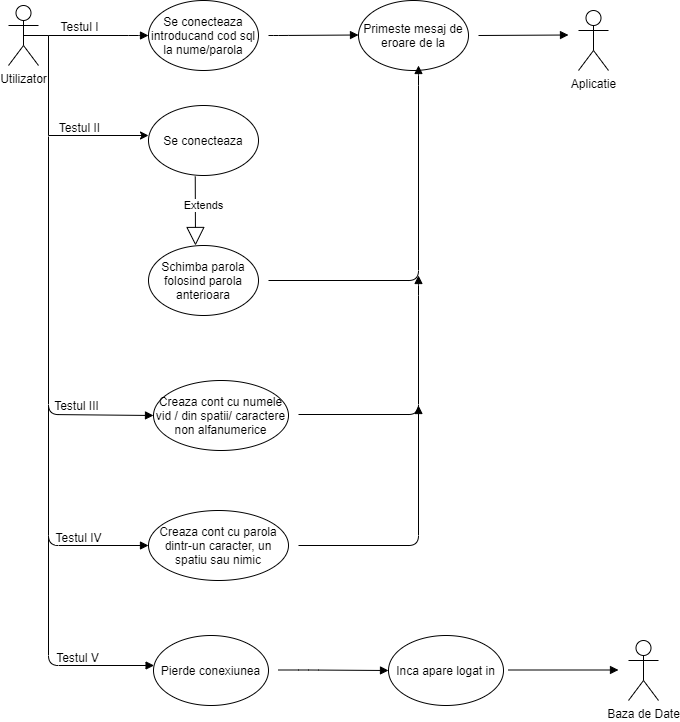

The diagram above was exported from draw.io. Its source (the exported page's mxGraphModel, read from the mxfile embedded in the PNG):
<mxGraphModel dx="998" dy="580" grid="1" gridSize="10" guides="1" tooltips="1" connect="1" arrows="1" fold="1" page="1" pageScale="1" pageWidth="850" pageHeight="1100" math="0" shadow="0">
  <root>
    <mxCell id="0" />
    <mxCell id="1" parent="0" />
    <mxCell id="XcYwrXSMT9A5DZR0d3iO-48" style="edgeStyle=orthogonalEdgeStyle;rounded=0;orthogonalLoop=1;jettySize=auto;html=1;exitX=0.5;exitY=0.5;exitDx=0;exitDy=0;exitPerimeter=0;" edge="1" parent="1" source="XcYwrXSMT9A5DZR0d3iO-1">
      <mxGeometry relative="1" as="geometry">
        <mxPoint x="180" y="270" as="targetPoint" />
        <Array as="points">
          <mxPoint x="80" y="170" />
          <mxPoint x="80" y="270" />
        </Array>
      </mxGeometry>
    </mxCell>
    <mxCell id="XcYwrXSMT9A5DZR0d3iO-87" value="Testul II" style="text;html=1;align=center;verticalAlign=middle;resizable=0;points=[];labelBackgroundColor=#ffffff;" vertex="1" connectable="0" parent="XcYwrXSMT9A5DZR0d3iO-48">
      <mxGeometry x="0.264" y="9" relative="1" as="geometry">
        <mxPoint x="13" as="offset" />
      </mxGeometry>
    </mxCell>
    <mxCell id="XcYwrXSMT9A5DZR0d3iO-1" value="Utilizator" style="shape=umlActor;verticalLabelPosition=bottom;labelBackgroundColor=#ffffff;verticalAlign=top;html=1;" vertex="1" parent="1">
      <mxGeometry x="40" y="140" width="30" height="60" as="geometry" />
    </mxCell>
    <mxCell id="XcYwrXSMT9A5DZR0d3iO-25" value="Se conecteaza introducand cod sql la nume/parola" style="ellipse;whiteSpace=wrap;html=1;" vertex="1" parent="1">
      <mxGeometry x="180" y="135" width="110" height="70" as="geometry" />
    </mxCell>
    <mxCell id="XcYwrXSMT9A5DZR0d3iO-26" value="Aplicatie" style="shape=umlActor;verticalLabelPosition=bottom;labelBackgroundColor=#ffffff;verticalAlign=top;html=1;" vertex="1" parent="1">
      <mxGeometry x="610" y="145" width="30" height="60" as="geometry" />
    </mxCell>
    <mxCell id="XcYwrXSMT9A5DZR0d3iO-27" value="" style="endArrow=block;endFill=1;html=1;edgeStyle=orthogonalEdgeStyle;align=left;verticalAlign=top;" edge="1" parent="1">
      <mxGeometry x="-1" relative="1" as="geometry">
        <mxPoint x="510" y="170" as="sourcePoint" />
        <mxPoint x="600" y="169.5" as="targetPoint" />
        <Array as="points">
          <mxPoint x="510" y="170" />
          <mxPoint x="510" y="170" />
        </Array>
      </mxGeometry>
    </mxCell>
    <mxCell id="XcYwrXSMT9A5DZR0d3iO-28" value="" style="resizable=0;html=1;align=left;verticalAlign=bottom;labelBackgroundColor=#ffffff;fontSize=10;" connectable="0" vertex="1" parent="XcYwrXSMT9A5DZR0d3iO-27">
      <mxGeometry x="-1" relative="1" as="geometry" />
    </mxCell>
    <mxCell id="XcYwrXSMT9A5DZR0d3iO-29" value="Primeste mesaj de eroare de la" style="ellipse;whiteSpace=wrap;html=1;" vertex="1" parent="1">
      <mxGeometry x="390" y="135" width="110" height="70" as="geometry" />
    </mxCell>
    <mxCell id="XcYwrXSMT9A5DZR0d3iO-31" value="" style="endArrow=block;endFill=1;html=1;edgeStyle=orthogonalEdgeStyle;align=left;verticalAlign=top;" edge="1" parent="1">
      <mxGeometry x="-0.75" y="-10" relative="1" as="geometry">
        <mxPoint x="80" y="170" as="sourcePoint" />
        <mxPoint x="180" y="170" as="targetPoint" />
        <Array as="points">
          <mxPoint x="170" y="170" />
          <mxPoint x="170" y="170" />
        </Array>
        <mxPoint as="offset" />
      </mxGeometry>
    </mxCell>
    <mxCell id="XcYwrXSMT9A5DZR0d3iO-32" value="" style="resizable=0;html=1;align=left;verticalAlign=bottom;labelBackgroundColor=#ffffff;fontSize=10;" connectable="0" vertex="1" parent="XcYwrXSMT9A5DZR0d3iO-31">
      <mxGeometry x="-1" relative="1" as="geometry" />
    </mxCell>
    <mxCell id="XcYwrXSMT9A5DZR0d3iO-86" value="Testul I" style="text;html=1;align=center;verticalAlign=middle;resizable=0;points=[];labelBackgroundColor=#ffffff;" vertex="1" connectable="0" parent="XcYwrXSMT9A5DZR0d3iO-31">
      <mxGeometry x="0.8" y="80" relative="1" as="geometry">
        <mxPoint x="-60" y="70" as="offset" />
      </mxGeometry>
    </mxCell>
    <mxCell id="XcYwrXSMT9A5DZR0d3iO-33" value="" style="endArrow=block;endFill=1;html=1;edgeStyle=orthogonalEdgeStyle;align=left;verticalAlign=top;" edge="1" parent="1">
      <mxGeometry x="-1" relative="1" as="geometry">
        <mxPoint x="300" y="170" as="sourcePoint" />
        <mxPoint x="390" y="169.5" as="targetPoint" />
        <Array as="points">
          <mxPoint x="310" y="170" />
          <mxPoint x="310" y="170" />
        </Array>
      </mxGeometry>
    </mxCell>
    <mxCell id="XcYwrXSMT9A5DZR0d3iO-34" value="" style="resizable=0;html=1;align=left;verticalAlign=bottom;labelBackgroundColor=#ffffff;fontSize=10;" connectable="0" vertex="1" parent="XcYwrXSMT9A5DZR0d3iO-33">
      <mxGeometry x="-1" relative="1" as="geometry" />
    </mxCell>
    <mxCell id="XcYwrXSMT9A5DZR0d3iO-49" value="Se conecteaza" style="ellipse;whiteSpace=wrap;html=1;" vertex="1" parent="1">
      <mxGeometry x="180" y="240" width="110" height="70" as="geometry" />
    </mxCell>
    <mxCell id="XcYwrXSMT9A5DZR0d3iO-52" value="Extends" style="endArrow=block;endSize=16;endFill=0;html=1;exitX=0.425;exitY=1.014;exitDx=0;exitDy=0;exitPerimeter=0;" edge="1" parent="1" source="XcYwrXSMT9A5DZR0d3iO-49">
      <mxGeometry x="-0.1582" y="8" width="160" relative="1" as="geometry">
        <mxPoint x="210" y="350" as="sourcePoint" />
        <mxPoint x="227" y="380" as="targetPoint" />
        <mxPoint as="offset" />
      </mxGeometry>
    </mxCell>
    <mxCell id="XcYwrXSMT9A5DZR0d3iO-53" value="Schimba parola folosind parola anterioara" style="ellipse;whiteSpace=wrap;html=1;" vertex="1" parent="1">
      <mxGeometry x="180" y="380" width="110" height="70" as="geometry" />
    </mxCell>
    <mxCell id="XcYwrXSMT9A5DZR0d3iO-54" value="" style="endArrow=block;endFill=1;html=1;edgeStyle=orthogonalEdgeStyle;align=left;verticalAlign=top;" edge="1" parent="1">
      <mxGeometry x="-1" relative="1" as="geometry">
        <mxPoint x="300" y="415" as="sourcePoint" />
        <mxPoint x="450" y="200" as="targetPoint" />
        <Array as="points">
          <mxPoint x="450" y="415" />
          <mxPoint x="450" y="210" />
        </Array>
      </mxGeometry>
    </mxCell>
    <mxCell id="XcYwrXSMT9A5DZR0d3iO-55" value="" style="resizable=0;html=1;align=left;verticalAlign=bottom;labelBackgroundColor=#ffffff;fontSize=10;" connectable="0" vertex="1" parent="XcYwrXSMT9A5DZR0d3iO-54">
      <mxGeometry x="-1" relative="1" as="geometry" />
    </mxCell>
    <mxCell id="XcYwrXSMT9A5DZR0d3iO-56" value="" style="endArrow=block;endFill=1;html=1;edgeStyle=orthogonalEdgeStyle;align=left;verticalAlign=top;entryX=0;entryY=0.5;entryDx=0;entryDy=0;" edge="1" parent="1" target="XcYwrXSMT9A5DZR0d3iO-58">
      <mxGeometry x="-1" relative="1" as="geometry">
        <mxPoint x="80" y="271" as="sourcePoint" />
        <mxPoint x="180" y="549" as="targetPoint" />
        <Array as="points">
          <mxPoint x="80" y="549" />
        </Array>
      </mxGeometry>
    </mxCell>
    <mxCell id="XcYwrXSMT9A5DZR0d3iO-57" value="" style="resizable=0;html=1;align=left;verticalAlign=bottom;labelBackgroundColor=#ffffff;fontSize=10;" connectable="0" vertex="1" parent="XcYwrXSMT9A5DZR0d3iO-56">
      <mxGeometry x="-1" relative="1" as="geometry" />
    </mxCell>
    <mxCell id="XcYwrXSMT9A5DZR0d3iO-88" value="Testul III" style="text;html=1;align=center;verticalAlign=middle;resizable=0;points=[];labelBackgroundColor=#ffffff;" vertex="1" connectable="0" parent="XcYwrXSMT9A5DZR0d3iO-56">
      <mxGeometry x="0.3995" y="27" relative="1" as="geometry">
        <mxPoint as="offset" />
      </mxGeometry>
    </mxCell>
    <mxCell id="XcYwrXSMT9A5DZR0d3iO-58" value="Creaza cont cu&amp;nbsp;numele vid / din spatii/ caractere non alfanumerice" style="ellipse;whiteSpace=wrap;html=1;" vertex="1" parent="1">
      <mxGeometry x="185" y="515" width="135" height="70" as="geometry" />
    </mxCell>
    <mxCell id="XcYwrXSMT9A5DZR0d3iO-68" value="" style="endArrow=block;endFill=1;html=1;edgeStyle=orthogonalEdgeStyle;align=left;verticalAlign=top;" edge="1" parent="1">
      <mxGeometry x="-0.9129" y="-11" relative="1" as="geometry">
        <mxPoint x="330" y="549" as="sourcePoint" />
        <mxPoint x="450" y="410" as="targetPoint" />
        <Array as="points">
          <mxPoint x="450" y="549" />
          <mxPoint x="450" y="420" />
        </Array>
        <mxPoint as="offset" />
      </mxGeometry>
    </mxCell>
    <mxCell id="XcYwrXSMT9A5DZR0d3iO-69" value="" style="resizable=0;html=1;align=left;verticalAlign=bottom;labelBackgroundColor=#ffffff;fontSize=10;" connectable="0" vertex="1" parent="XcYwrXSMT9A5DZR0d3iO-68">
      <mxGeometry x="-1" relative="1" as="geometry" />
    </mxCell>
    <mxCell id="XcYwrXSMT9A5DZR0d3iO-70" value="" style="endArrow=block;endFill=1;html=1;edgeStyle=orthogonalEdgeStyle;align=left;verticalAlign=top;" edge="1" parent="1" target="XcYwrXSMT9A5DZR0d3iO-72">
      <mxGeometry x="-1" relative="1" as="geometry">
        <mxPoint x="80" y="540" as="sourcePoint" />
        <mxPoint x="190" y="680" as="targetPoint" />
        <Array as="points">
          <mxPoint x="80" y="680" />
        </Array>
      </mxGeometry>
    </mxCell>
    <mxCell id="XcYwrXSMT9A5DZR0d3iO-71" value="" style="resizable=0;html=1;align=left;verticalAlign=bottom;labelBackgroundColor=#ffffff;fontSize=10;" connectable="0" vertex="1" parent="XcYwrXSMT9A5DZR0d3iO-70">
      <mxGeometry x="-1" relative="1" as="geometry" />
    </mxCell>
    <mxCell id="XcYwrXSMT9A5DZR0d3iO-89" value="Testul IV" style="text;html=1;align=center;verticalAlign=middle;resizable=0;points=[];labelBackgroundColor=#ffffff;" vertex="1" connectable="0" parent="XcYwrXSMT9A5DZR0d3iO-70">
      <mxGeometry x="0.0917" y="29" relative="1" as="geometry">
        <mxPoint as="offset" />
      </mxGeometry>
    </mxCell>
    <mxCell id="XcYwrXSMT9A5DZR0d3iO-72" value="Creaza cont cu&amp;nbsp;parola dintr-un caracter, un spatiu sau nimic" style="ellipse;whiteSpace=wrap;html=1;" vertex="1" parent="1">
      <mxGeometry x="180" y="645" width="140" height="70" as="geometry" />
    </mxCell>
    <mxCell id="XcYwrXSMT9A5DZR0d3iO-74" value="" style="endArrow=block;endFill=1;html=1;edgeStyle=orthogonalEdgeStyle;align=left;verticalAlign=top;" edge="1" parent="1">
      <mxGeometry x="-1" relative="1" as="geometry">
        <mxPoint x="330" y="680" as="sourcePoint" />
        <mxPoint x="450" y="540" as="targetPoint" />
      </mxGeometry>
    </mxCell>
    <mxCell id="XcYwrXSMT9A5DZR0d3iO-75" value="" style="resizable=0;html=1;align=left;verticalAlign=bottom;labelBackgroundColor=#ffffff;fontSize=10;" connectable="0" vertex="1" parent="XcYwrXSMT9A5DZR0d3iO-74">
      <mxGeometry x="-1" relative="1" as="geometry" />
    </mxCell>
    <mxCell id="XcYwrXSMT9A5DZR0d3iO-76" value="" style="endArrow=block;endFill=1;html=1;edgeStyle=orthogonalEdgeStyle;align=left;verticalAlign=top;" edge="1" parent="1" target="XcYwrXSMT9A5DZR0d3iO-78">
      <mxGeometry x="-1" relative="1" as="geometry">
        <mxPoint x="80" y="670" as="sourcePoint" />
        <mxPoint x="190" y="800" as="targetPoint" />
        <Array as="points">
          <mxPoint x="80" y="800" />
        </Array>
      </mxGeometry>
    </mxCell>
    <mxCell id="XcYwrXSMT9A5DZR0d3iO-77" value="" style="resizable=0;html=1;align=left;verticalAlign=bottom;labelBackgroundColor=#ffffff;fontSize=10;" connectable="0" vertex="1" parent="XcYwrXSMT9A5DZR0d3iO-76">
      <mxGeometry x="-1" relative="1" as="geometry" />
    </mxCell>
    <mxCell id="XcYwrXSMT9A5DZR0d3iO-90" value="Testul V" style="text;html=1;align=center;verticalAlign=middle;resizable=0;points=[];labelBackgroundColor=#ffffff;" vertex="1" connectable="0" parent="XcYwrXSMT9A5DZR0d3iO-76">
      <mxGeometry x="0.0272" y="28" relative="1" as="geometry">
        <mxPoint as="offset" />
      </mxGeometry>
    </mxCell>
    <mxCell id="XcYwrXSMT9A5DZR0d3iO-78" value="Pierde conexiunea" style="ellipse;whiteSpace=wrap;html=1;" vertex="1" parent="1">
      <mxGeometry x="185" y="770" width="115" height="70" as="geometry" />
    </mxCell>
    <mxCell id="XcYwrXSMT9A5DZR0d3iO-79" value="" style="endArrow=block;endFill=1;html=1;edgeStyle=orthogonalEdgeStyle;align=left;verticalAlign=top;" edge="1" parent="1">
      <mxGeometry x="-1" relative="1" as="geometry">
        <mxPoint x="310" y="804.5" as="sourcePoint" />
        <mxPoint x="420" y="805" as="targetPoint" />
        <Array as="points">
          <mxPoint x="340" y="805" />
          <mxPoint x="340" y="805" />
        </Array>
      </mxGeometry>
    </mxCell>
    <mxCell id="XcYwrXSMT9A5DZR0d3iO-80" value="" style="resizable=0;html=1;align=left;verticalAlign=bottom;labelBackgroundColor=#ffffff;fontSize=10;" connectable="0" vertex="1" parent="XcYwrXSMT9A5DZR0d3iO-79">
      <mxGeometry x="-1" relative="1" as="geometry" />
    </mxCell>
    <mxCell id="XcYwrXSMT9A5DZR0d3iO-82" value="Inca apare logat in" style="ellipse;whiteSpace=wrap;html=1;" vertex="1" parent="1">
      <mxGeometry x="420" y="770" width="115" height="70" as="geometry" />
    </mxCell>
    <mxCell id="XcYwrXSMT9A5DZR0d3iO-83" value="Baza de Date" style="shape=umlActor;verticalLabelPosition=bottom;labelBackgroundColor=#ffffff;verticalAlign=top;html=1;" vertex="1" parent="1">
      <mxGeometry x="660" y="775" width="30" height="60" as="geometry" />
    </mxCell>
    <mxCell id="XcYwrXSMT9A5DZR0d3iO-84" value="" style="endArrow=block;endFill=1;html=1;edgeStyle=orthogonalEdgeStyle;align=left;verticalAlign=top;" edge="1" parent="1">
      <mxGeometry x="-0.875" y="-10" relative="1" as="geometry">
        <mxPoint x="540" y="804.5" as="sourcePoint" />
        <mxPoint x="650" y="804.5" as="targetPoint" />
        <mxPoint as="offset" />
      </mxGeometry>
    </mxCell>
    <mxCell id="XcYwrXSMT9A5DZR0d3iO-85" value="" style="resizable=0;html=1;align=left;verticalAlign=bottom;labelBackgroundColor=#ffffff;fontSize=10;" connectable="0" vertex="1" parent="XcYwrXSMT9A5DZR0d3iO-84">
      <mxGeometry x="-1" relative="1" as="geometry" />
    </mxCell>
  </root>
</mxGraphModel>